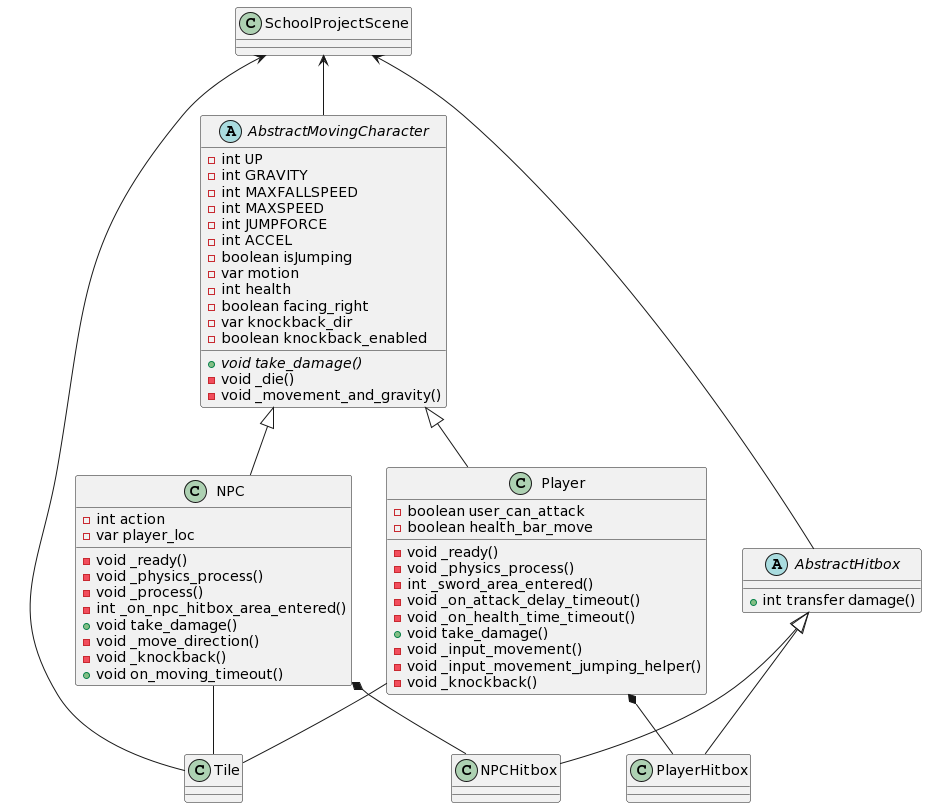

The diagram above was rendered by PlantUML. Its source (embedded in the PNG):
@startuml
class SchoolProjectScene{

}
abstract class AbstractMovingCharacter{
-int UP
-int GRAVITY
-int MAXFALLSPEED
-int MAXSPEED
-int JUMPFORCE
-int ACCEL
-boolean isJumping
-var motion
-int health
-boolean facing_right
-var knockback_dir
-boolean knockback_enabled

{abstract} +void take_damage()
-void _die()
-void _movement_and_gravity()
}
class Player{
-boolean user_can_attack
-boolean health_bar_move

-void _ready()
-void _physics_process()
-int _sword_area_entered()
-void _on_attack_delay_timeout()
-void _on_health_time_timeout()
+void take_damage()
-void _input_movement()
-void _input_movement_jumping_helper()
-void _knockback()
}
abstract class AbstractHitbox{
+int transfer damage()
}
class PlayerHitbox{

}
class NPCHitbox{

}

class NPC{
-int action
-var player_loc

-void _ready()
-void _physics_process()
-void _process()
-int _on_npc_hitbox_area_entered()
+void take_damage()
-void _move_direction()
-void _knockback()
+void on_moving_timeout()
}
class Tile{

}
Player--Tile
NPC--Tile
SchoolProjectScene<--Tile
SchoolProjectScene<--AbstractHitbox
SchoolProjectScene<--AbstractMovingCharacter
AbstractMovingCharacter<|--Player
AbstractMovingCharacter<|--NPC
AbstractHitbox<|--PlayerHitbox
AbstractHitbox<|--NPCHitbox
Player*--PlayerHitbox
NPC*--NPCHitbox
@enduml